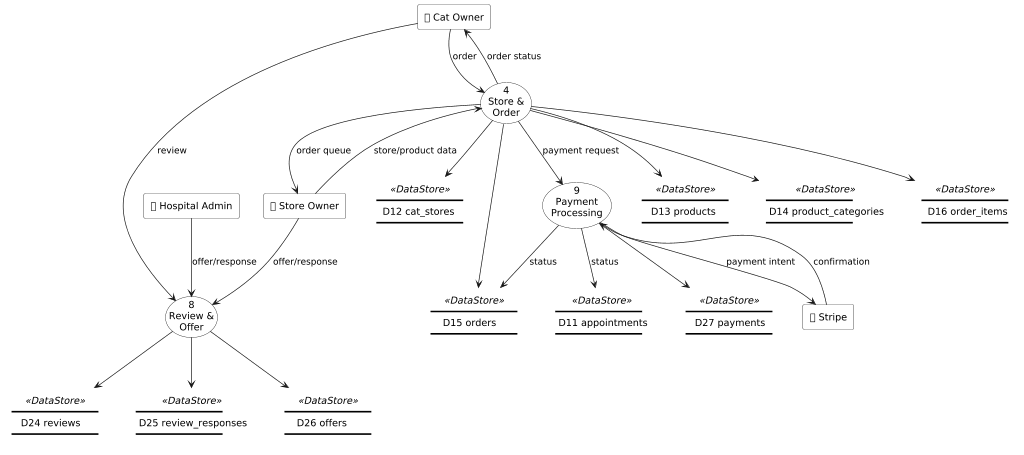

The diagram above was rendered by PlantUML. Its source (embedded in the PNG):
@startuml
scale max 1024 width
skinparam wrapWidth 200
skinparam maxMessageSize 150
skinparam usecaseBackgroundColor white
skinparam usecaseBorderColor black
skinparam rectangleBackgroundColor white
skinparam rectangleBorderColor black

skinparam rectangle<<DataStore>> {
    BorderColor transparent
    BackgroundColor transparent
    Shadowing false
}

'''' External Entities
rectangle "👤 Cat Owner" as CO
rectangle "🏥 Hospital Admin" as HA
rectangle "🏪 Store Owner" as SO
rectangle "💳 Stripe" as STRIPE

'''' Processes
usecase "4\nStore &\nOrder" as P4
usecase "8\nReview &\nOffer" as P8
usecase "9\nPayment\nProcessing" as P9

'''' Data Stores (Only relevant ones)
rectangle "━━━━━━━━━━━━━━━\n D11 appointments \n━━━━━━━━━━━━━━━" <<DataStore>> as D11
rectangle "━━━━━━━━━━━━━━━\n  D12 cat_stores  \n━━━━━━━━━━━━━━━" <<DataStore>> as D12
rectangle "━━━━━━━━━━━━━━━\n   D13 products   \n━━━━━━━━━━━━━━━" <<DataStore>> as D13
rectangle "━━━━━━━━━━━━━━━\n D14 product_categories \n━━━━━━━━━━━━━━━" <<DataStore>> as D14
rectangle "━━━━━━━━━━━━━━━\n    D15 orders    \n━━━━━━━━━━━━━━━" <<DataStore>> as D15
rectangle "━━━━━━━━━━━━━━━\n  D16 order_items  \n━━━━━━━━━━━━━━━" <<DataStore>> as D16
rectangle "━━━━━━━━━━━━━━━\n   D24 reviews   \n━━━━━━━━━━━━━━━" <<DataStore>> as D24
rectangle "━━━━━━━━━━━━━━━\n D25 review_responses \n━━━━━━━━━━━━━━━" <<DataStore>> as D25
rectangle "━━━━━━━━━━━━━━━\n    D26 offers    \n━━━━━━━━━━━━━━━" <<DataStore>> as D26
rectangle "━━━━━━━━━━━━━━━\n   D27 payments   \n━━━━━━━━━━━━━━━" <<DataStore>> as D27

'''' P4 Store & Order
CO --> P4 : order
SO --> P4 : store/product data
P4 --> D12
P4 --> D13
P4 --> D14
P4 --> D15
P4 --> D16
P4 --> CO : order status
P4 --> SO : order queue
P4 --> P9 : payment request

'''' P8 Review & Offer
CO --> P8 : review
HA --> P8 : offer/response
SO --> P8 : offer/response
P8 --> D24
P8 --> D25
P8 --> D26

'''' P9 Payment
P9 --> STRIPE : payment intent
STRIPE --> P9 : confirmation
P9 --> D27
P9 --> D11 : status
P9 --> D15 : status
@enduml